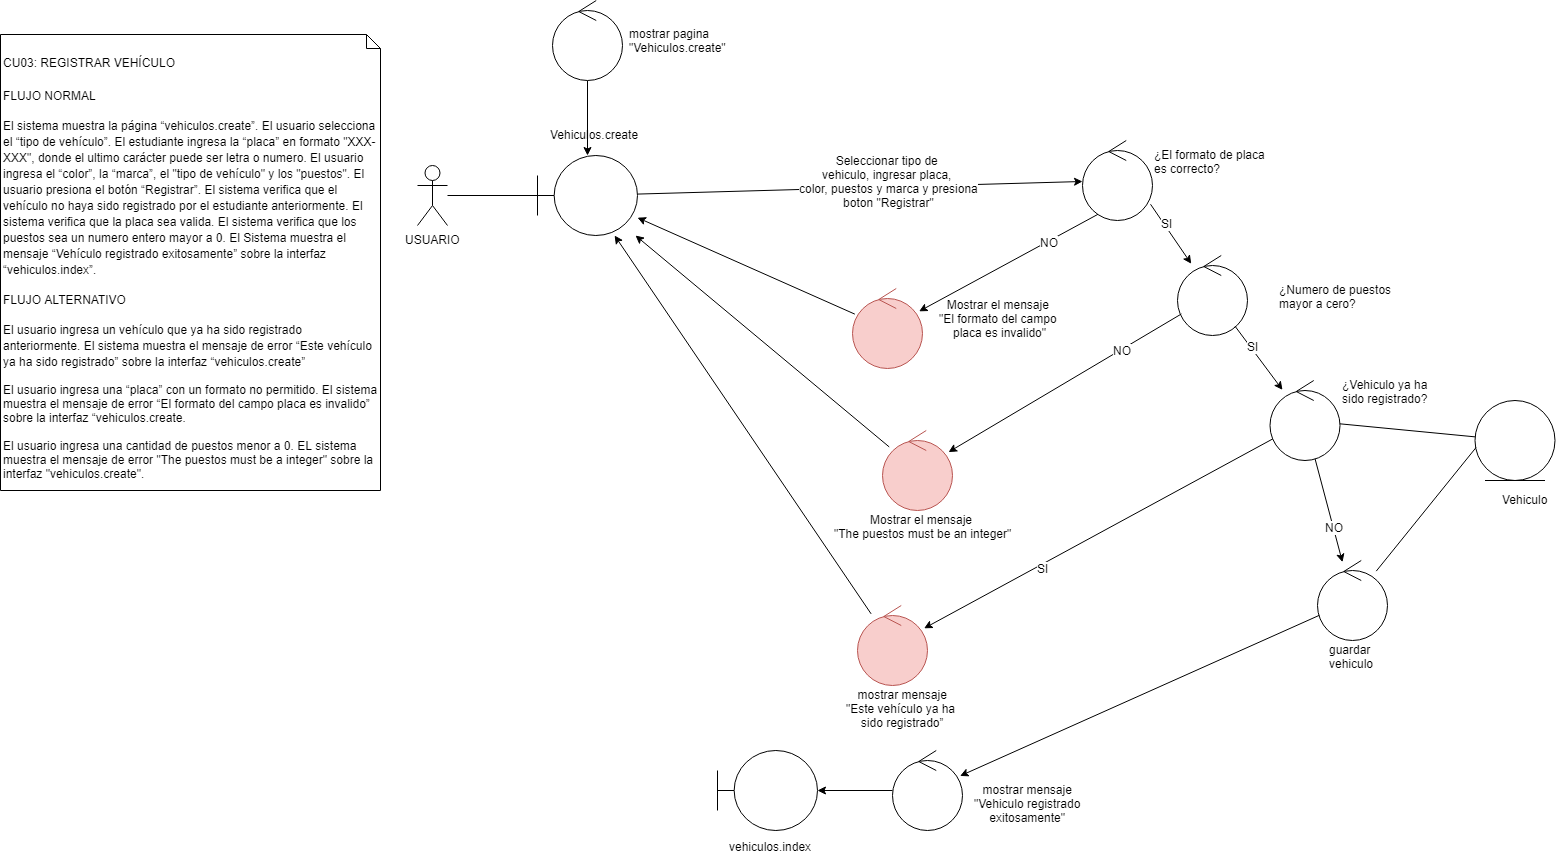

The diagram above was exported from draw.io. Its source (the exported page's mxGraphModel, read from the mxfile embedded in the PNG):
<mxGraphModel dx="1661" dy="649" grid="1" gridSize="10" guides="1" tooltips="1" connect="1" arrows="1" fold="1" page="1" pageScale="1" pageWidth="827" pageHeight="1169" math="0" shadow="0">
  <root>
    <mxCell id="MegPrFaTzYzd2Lyf9mSi-0" />
    <mxCell id="MegPrFaTzYzd2Lyf9mSi-1" parent="MegPrFaTzYzd2Lyf9mSi-0" />
    <mxCell id="7HN1_kx0khS2BkLwovst-0" value="&lt;h2&gt;&lt;a name=&quot;_Toc10747385&quot;&gt;&lt;span lang=&quot;es&quot; style=&quot;font-weight: normal&quot;&gt;&lt;font style=&quot;font-size: 12px&quot;&gt;CU03: REGISTRAR VEHÍCULO&lt;/font&gt;&lt;/span&gt;&lt;/a&gt;&lt;/h2&gt;&lt;h3 dir=&quot;ltr&quot;&gt;&lt;span style=&quot;font-weight: normal&quot;&gt;&lt;font style=&quot;font-size: 12px&quot;&gt;FLUJO NORMAL&lt;/font&gt;&lt;/span&gt;&lt;/h3&gt;&lt;h3&gt;&lt;span id=&quot;docs-internal-guid-f5df6b03-7fff-7def-9696-e19e13780926&quot; style=&quot;font-weight: normal&quot;&gt;&lt;p dir=&quot;ltr&quot;&gt;&lt;font style=&quot;font-size: 12px&quot;&gt;El sistema muestra la página “vehiculos.create”. El usuario selecciona el “tipo de vehículo”. El estudiante ingresa la “placa” en formato &quot;XXX-XXX&quot;, donde el ultimo carácter puede ser letra o numero. El usuario ingresa el “color”, la “marca”, el &quot;tipo de vehículo&quot; y los &quot;puestos&quot;. El usuario presiona el botón “Registrar”. El sistema verifica que el vehículo no haya sido registrado por el estudiante anteriormente. El sistema verifica que la placa sea valida. El sistema verifica que los puestos sea un numero entero mayor a 0. El Sistema muestra el mensaje “Vehículo registrado exitosamente” sobre la interfaz “vehiculos.index”.&lt;/font&gt;&lt;/p&gt;&lt;/span&gt;&lt;/h3&gt;&lt;h3 dir=&quot;ltr&quot;&gt;&lt;span style=&quot;font-weight: normal&quot;&gt;&lt;font style=&quot;font-size: 12px&quot;&gt;FLUJO ALTERNATIVO&lt;/font&gt;&lt;/span&gt;&lt;/h3&gt;&lt;h3 dir=&quot;ltr&quot;&gt;&lt;span style=&quot;font-weight: normal ; font-size: 12px&quot;&gt;El usuario ingresa un vehículo que ya ha sido registrado anteriormente. &lt;/span&gt;&lt;span style=&quot;font-weight: normal ; font-size: 12px&quot;&gt;El sistema muestra el mensaje de error “Este vehículo ya ha sido registrado” sobre la interfaz “vehiculos.create”&lt;/span&gt;&lt;/h3&gt;&lt;div&gt;El usuario ingresa una “placa” con un formato no permitido.&amp;nbsp;El sistema muestra el mensaje de error “El formato del campo placa es invalido” sobre la interfaz “vehiculos.create.&lt;span&gt;&lt;br&gt;&lt;/span&gt;&lt;/div&gt;&lt;div&gt;&lt;br&gt;&lt;/div&gt;&lt;div&gt;El usuario ingresa una cantidad de puestos menor a 0. EL sistema muestra el mensaje de error &quot;The puestos must be a integer&quot; sobre la interfaz &quot;vehiculos.create&quot;.&amp;nbsp;&lt;/div&gt;&lt;div&gt;&lt;span style=&quot;font-weight: normal&quot;&gt;&lt;br&gt;&lt;/span&gt;&lt;/div&gt;" style="shape=note;whiteSpace=wrap;html=1;size=14;verticalAlign=top;align=left;spacingTop=-6;fontSize=12;" parent="MegPrFaTzYzd2Lyf9mSi-1" vertex="1">
      <mxGeometry x="33" y="34" width="380" height="456" as="geometry" />
    </mxCell>
    <mxCell id="Fsq6yd2FRKMSR2-KqQDZ-0" style="edgeStyle=none;rounded=0;orthogonalLoop=1;jettySize=auto;html=1;endArrow=none;endFill=0;fontSize=12;" parent="MegPrFaTzYzd2Lyf9mSi-1" source="7HN1_kx0khS2BkLwovst-1" target="ILrWXGIxJnbpJ3hgnyLA-0" edge="1">
      <mxGeometry relative="1" as="geometry" />
    </mxCell>
    <mxCell id="7HN1_kx0khS2BkLwovst-1" value="USUARIO" style="shape=umlActor;verticalLabelPosition=bottom;labelBackgroundColor=#ffffff;verticalAlign=top;html=1;fontSize=12;" parent="MegPrFaTzYzd2Lyf9mSi-1" vertex="1">
      <mxGeometry x="450" y="165" width="30" height="60" as="geometry" />
    </mxCell>
    <mxCell id="Fsq6yd2FRKMSR2-KqQDZ-5" style="edgeStyle=none;rounded=0;orthogonalLoop=1;jettySize=auto;html=1;endArrow=classic;endFill=1;fontSize=12;" parent="MegPrFaTzYzd2Lyf9mSi-1" source="ILrWXGIxJnbpJ3hgnyLA-0" target="STsxCWmPMKplYw0LmsUX-1" edge="1">
      <mxGeometry relative="1" as="geometry">
        <mxPoint x="951.5850661170296" y="76.40120932818127" as="targetPoint" />
      </mxGeometry>
    </mxCell>
    <mxCell id="Fsq6yd2FRKMSR2-KqQDZ-6" value="Seleccionar tipo de &lt;br&gt;vehiculo, ingresar placa, &lt;br&gt;color, puestos y marca y presiona&lt;br&gt;boton &quot;Registrar&quot;" style="text;html=1;resizable=0;points=[];align=center;verticalAlign=middle;labelBackgroundColor=#ffffff;fontSize=12;" parent="Fsq6yd2FRKMSR2-KqQDZ-5" vertex="1" connectable="0">
      <mxGeometry x="-0.6" y="-2" relative="1" as="geometry">
        <mxPoint x="162" y="-13" as="offset" />
      </mxGeometry>
    </mxCell>
    <mxCell id="ILrWXGIxJnbpJ3hgnyLA-0" value="" style="shape=umlBoundary;whiteSpace=wrap;html=1;fontSize=12;" parent="MegPrFaTzYzd2Lyf9mSi-1" vertex="1">
      <mxGeometry x="570" y="155" width="100" height="80" as="geometry" />
    </mxCell>
    <mxCell id="ILrWXGIxJnbpJ3hgnyLA-1" value="Vehiculos.create" style="text;html=1;resizable=0;points=[];autosize=1;align=left;verticalAlign=top;spacingTop=-4;fontSize=12;" parent="MegPrFaTzYzd2Lyf9mSi-1" vertex="1">
      <mxGeometry x="581" y="125" width="110" height="20" as="geometry" />
    </mxCell>
    <mxCell id="Fsq6yd2FRKMSR2-KqQDZ-2" style="edgeStyle=none;rounded=0;orthogonalLoop=1;jettySize=auto;html=1;endArrow=classic;endFill=1;fontSize=12;" parent="MegPrFaTzYzd2Lyf9mSi-1" source="Fsq6yd2FRKMSR2-KqQDZ-1" target="ILrWXGIxJnbpJ3hgnyLA-0" edge="1">
      <mxGeometry relative="1" as="geometry" />
    </mxCell>
    <mxCell id="Fsq6yd2FRKMSR2-KqQDZ-1" value="" style="ellipse;shape=umlControl;whiteSpace=wrap;html=1;fontSize=12;" parent="MegPrFaTzYzd2Lyf9mSi-1" vertex="1">
      <mxGeometry x="585" width="70" height="80" as="geometry" />
    </mxCell>
    <mxCell id="Fsq6yd2FRKMSR2-KqQDZ-3" value="mostrar pagina&lt;br&gt;&quot;Vehiculos.create&quot;" style="text;html=1;resizable=0;points=[];autosize=1;align=left;verticalAlign=top;spacingTop=-4;fontSize=12;" parent="MegPrFaTzYzd2Lyf9mSi-1" vertex="1">
      <mxGeometry x="660" y="24" width="120" height="30" as="geometry" />
    </mxCell>
    <mxCell id="175hL28Ba752wxv6aChW-12" style="edgeStyle=none;rounded=0;orthogonalLoop=1;jettySize=auto;html=1;endArrow=none;endFill=0;strokeWidth=1;fontSize=12;" parent="MegPrFaTzYzd2Lyf9mSi-1" source="175hL28Ba752wxv6aChW-0" target="175hL28Ba752wxv6aChW-5" edge="1">
      <mxGeometry relative="1" as="geometry" />
    </mxCell>
    <mxCell id="175hL28Ba752wxv6aChW-0" value="" style="ellipse;shape=umlEntity;whiteSpace=wrap;html=1;fontSize=12;" parent="MegPrFaTzYzd2Lyf9mSi-1" vertex="1">
      <mxGeometry x="1507.5" y="400" width="80" height="80" as="geometry" />
    </mxCell>
    <mxCell id="175hL28Ba752wxv6aChW-1" value="Vehiculo" style="text;html=1;resizable=0;points=[];autosize=1;align=center;verticalAlign=top;spacingTop=-4;fontSize=12;" parent="MegPrFaTzYzd2Lyf9mSi-1" vertex="1">
      <mxGeometry x="1527.5" y="490" width="60" height="20" as="geometry" />
    </mxCell>
    <mxCell id="175hL28Ba752wxv6aChW-14" style="edgeStyle=none;rounded=0;orthogonalLoop=1;jettySize=auto;html=1;endArrow=classic;endFill=1;strokeWidth=1;fontSize=12;" parent="MegPrFaTzYzd2Lyf9mSi-1" target="175hL28Ba752wxv6aChW-13" edge="1">
      <mxGeometry relative="1" as="geometry">
        <mxPoint x="1306" y="438" as="sourcePoint" />
      </mxGeometry>
    </mxCell>
    <mxCell id="175hL28Ba752wxv6aChW-15" value="SI" style="text;html=1;resizable=0;points=[];align=center;verticalAlign=middle;labelBackgroundColor=#ffffff;fontSize=12;" parent="175hL28Ba752wxv6aChW-14" vertex="1" connectable="0">
      <mxGeometry x="0.3338" y="3" relative="1" as="geometry">
        <mxPoint as="offset" />
      </mxGeometry>
    </mxCell>
    <mxCell id="175hL28Ba752wxv6aChW-17" style="edgeStyle=none;rounded=0;orthogonalLoop=1;jettySize=auto;html=1;endArrow=classic;endFill=1;strokeWidth=1;fontSize=12;" parent="MegPrFaTzYzd2Lyf9mSi-1" source="175hL28Ba752wxv6aChW-5" target="ix1h35A3sJWLmjO-J62X-1" edge="1">
      <mxGeometry relative="1" as="geometry">
        <mxPoint x="1367.5" y="320" as="targetPoint" />
      </mxGeometry>
    </mxCell>
    <mxCell id="ix1h35A3sJWLmjO-J62X-0" value="NO" style="text;html=1;resizable=0;points=[];align=center;verticalAlign=middle;labelBackgroundColor=#ffffff;fontSize=12;" parent="175hL28Ba752wxv6aChW-17" vertex="1" connectable="0">
      <mxGeometry x="0.3382" y="1" relative="1" as="geometry">
        <mxPoint y="-1" as="offset" />
      </mxGeometry>
    </mxCell>
    <mxCell id="175hL28Ba752wxv6aChW-5" value="" style="ellipse;shape=umlControl;whiteSpace=wrap;html=1;fontSize=12;" parent="MegPrFaTzYzd2Lyf9mSi-1" vertex="1">
      <mxGeometry x="1302.5" y="380" width="70" height="80" as="geometry" />
    </mxCell>
    <mxCell id="175hL28Ba752wxv6aChW-11" value="¿Vehiculo ya ha&lt;br&gt;sido registrado?&lt;br&gt;" style="text;html=1;resizable=0;points=[];autosize=1;align=left;verticalAlign=top;spacingTop=-4;fontSize=12;" parent="MegPrFaTzYzd2Lyf9mSi-1" vertex="1">
      <mxGeometry x="1372.5" y="375" width="100" height="30" as="geometry" />
    </mxCell>
    <mxCell id="175hL28Ba752wxv6aChW-13" value="" style="ellipse;shape=umlControl;whiteSpace=wrap;html=1;fontSize=12;fillColor=#f8cecc;strokeColor=#b85450;" parent="MegPrFaTzYzd2Lyf9mSi-1" vertex="1">
      <mxGeometry x="890" y="605" width="70" height="80" as="geometry" />
    </mxCell>
    <mxCell id="175hL28Ba752wxv6aChW-16" value="mostrar mensaje&lt;br&gt;&quot;&lt;span&gt;&lt;span lang=&quot;es&quot;&gt;Este vehículo ya ha &lt;br&gt;sido registrado”&lt;/span&gt;&lt;/span&gt;&lt;br&gt;" style="text;html=1;resizable=0;points=[];autosize=1;align=center;verticalAlign=top;spacingTop=-4;fontSize=12;fontStyle=0" parent="MegPrFaTzYzd2Lyf9mSi-1" vertex="1">
      <mxGeometry x="870" y="685" width="130" height="40" as="geometry" />
    </mxCell>
    <mxCell id="ix1h35A3sJWLmjO-J62X-3" style="edgeStyle=none;rounded=0;orthogonalLoop=1;jettySize=auto;html=1;endArrow=none;endFill=0;strokeWidth=1;fontSize=12;entryX=0.013;entryY=0.588;entryDx=0;entryDy=0;entryPerimeter=0;" parent="MegPrFaTzYzd2Lyf9mSi-1" source="ix1h35A3sJWLmjO-J62X-1" target="175hL28Ba752wxv6aChW-0" edge="1">
      <mxGeometry relative="1" as="geometry" />
    </mxCell>
    <mxCell id="ix1h35A3sJWLmjO-J62X-5" style="edgeStyle=none;rounded=0;orthogonalLoop=1;jettySize=auto;html=1;endArrow=classic;endFill=1;strokeWidth=1;fontSize=12;" parent="MegPrFaTzYzd2Lyf9mSi-1" source="ix1h35A3sJWLmjO-J62X-1" target="ix1h35A3sJWLmjO-J62X-4" edge="1">
      <mxGeometry relative="1" as="geometry">
        <mxPoint x="1201.820380409264" y="467.65631659509836" as="targetPoint" />
      </mxGeometry>
    </mxCell>
    <mxCell id="ix1h35A3sJWLmjO-J62X-1" value="" style="ellipse;shape=umlControl;whiteSpace=wrap;html=1;fontSize=12;" parent="MegPrFaTzYzd2Lyf9mSi-1" vertex="1">
      <mxGeometry x="1350" y="560" width="70" height="80" as="geometry" />
    </mxCell>
    <mxCell id="ix1h35A3sJWLmjO-J62X-2" value="guardar&amp;nbsp;&lt;br&gt;vehiculo&lt;br&gt;" style="text;html=1;resizable=0;points=[];autosize=1;align=left;verticalAlign=top;spacingTop=-4;fontSize=12;" parent="MegPrFaTzYzd2Lyf9mSi-1" vertex="1">
      <mxGeometry x="1360" y="640" width="60" height="30" as="geometry" />
    </mxCell>
    <mxCell id="ix1h35A3sJWLmjO-J62X-7" style="edgeStyle=orthogonalEdgeStyle;rounded=0;orthogonalLoop=1;jettySize=auto;html=1;endArrow=classic;endFill=1;strokeWidth=1;fontSize=12;" parent="MegPrFaTzYzd2Lyf9mSi-1" source="ix1h35A3sJWLmjO-J62X-4" target="4Bm8K5dFeGwxtI-z5g3t-1" edge="1">
      <mxGeometry relative="1" as="geometry">
        <mxPoint x="720" y="790" as="targetPoint" />
      </mxGeometry>
    </mxCell>
    <mxCell id="ix1h35A3sJWLmjO-J62X-4" value="" style="ellipse;shape=umlControl;whiteSpace=wrap;html=1;fontSize=12;" parent="MegPrFaTzYzd2Lyf9mSi-1" vertex="1">
      <mxGeometry x="925" y="750" width="70" height="80" as="geometry" />
    </mxCell>
    <mxCell id="ix1h35A3sJWLmjO-J62X-6" value="mostrar mensaje&lt;br&gt;&quot;Vehiculo registrado&lt;br&gt;exitosamente&quot;&lt;br&gt;" style="text;html=1;resizable=0;points=[];autosize=1;align=center;verticalAlign=top;spacingTop=-4;fontSize=12;" parent="MegPrFaTzYzd2Lyf9mSi-1" vertex="1">
      <mxGeometry x="1000" y="780" width="120" height="40" as="geometry" />
    </mxCell>
    <mxCell id="STsxCWmPMKplYw0LmsUX-1" value="" style="ellipse;shape=umlControl;whiteSpace=wrap;html=1;fontSize=12;" parent="MegPrFaTzYzd2Lyf9mSi-1" vertex="1">
      <mxGeometry x="1115" y="140" width="70" height="80" as="geometry" />
    </mxCell>
    <mxCell id="STsxCWmPMKplYw0LmsUX-2" value="¿El formato de placa &lt;br&gt;es correcto?" style="text;html=1;resizable=0;points=[];autosize=1;align=left;verticalAlign=top;spacingTop=-4;" parent="MegPrFaTzYzd2Lyf9mSi-1" vertex="1">
      <mxGeometry x="1185" y="145" width="130" height="30" as="geometry" />
    </mxCell>
    <mxCell id="STsxCWmPMKplYw0LmsUX-3" style="edgeStyle=none;rounded=0;orthogonalLoop=1;jettySize=auto;html=1;endArrow=classic;endFill=1;strokeWidth=1;fontSize=12;exitX=0.972;exitY=0.797;exitDx=0;exitDy=0;exitPerimeter=0;" parent="MegPrFaTzYzd2Lyf9mSi-1" source="STsxCWmPMKplYw0LmsUX-1" target="LMlWyYWWtbyebgyXmYEU-0" edge="1">
      <mxGeometry relative="1" as="geometry">
        <mxPoint x="1167.988926599328" y="156.5933559595967" as="sourcePoint" />
        <mxPoint x="1250" y="280" as="targetPoint" />
      </mxGeometry>
    </mxCell>
    <mxCell id="STsxCWmPMKplYw0LmsUX-4" value="SI" style="text;html=1;resizable=0;points=[];align=center;verticalAlign=middle;labelBackgroundColor=#ffffff;fontSize=12;" parent="STsxCWmPMKplYw0LmsUX-3" vertex="1" connectable="0">
      <mxGeometry x="-0.5182" y="-1" relative="1" as="geometry">
        <mxPoint x="7" y="4.5" as="offset" />
      </mxGeometry>
    </mxCell>
    <mxCell id="STsxCWmPMKplYw0LmsUX-5" value="" style="ellipse;shape=umlControl;whiteSpace=wrap;html=1;fontSize=12;fillColor=#f8cecc;strokeColor=#b85450;" parent="MegPrFaTzYzd2Lyf9mSi-1" vertex="1">
      <mxGeometry x="885" y="288" width="70" height="80" as="geometry" />
    </mxCell>
    <mxCell id="STsxCWmPMKplYw0LmsUX-6" value="&lt;div style=&quot;text-align: center&quot;&gt;&lt;span&gt;Mostrar el mensaje&amp;nbsp;&lt;/span&gt;&lt;/div&gt;&lt;div style=&quot;text-align: center&quot;&gt;&lt;span&gt;&quot;&lt;/span&gt;&lt;span&gt;&lt;span class=&quot;invalid-feedback&quot;&gt;El formato del campo &lt;br&gt;&lt;/span&gt;&lt;/span&gt;&lt;/div&gt;&lt;div style=&quot;text-align: center&quot;&gt;&lt;span&gt;&lt;span class=&quot;invalid-feedback&quot;&gt;placa es invalido&lt;/span&gt;&quot;&lt;/span&gt;&lt;/div&gt;" style="text;html=1;resizable=0;points=[];autosize=1;align=left;verticalAlign=top;spacingTop=-4;fontStyle=0" parent="MegPrFaTzYzd2Lyf9mSi-1" vertex="1">
      <mxGeometry x="970" y="295" width="140" height="40" as="geometry" />
    </mxCell>
    <mxCell id="nQihf7zZYFtiTrKxlUrh-2" style="edgeStyle=none;rounded=0;orthogonalLoop=1;jettySize=auto;html=1;endArrow=classic;endFill=1;strokeWidth=1;fontSize=12;exitX=0.222;exitY=0.922;exitDx=0;exitDy=0;exitPerimeter=0;" parent="MegPrFaTzYzd2Lyf9mSi-1" source="STsxCWmPMKplYw0LmsUX-1" target="STsxCWmPMKplYw0LmsUX-5" edge="1">
      <mxGeometry relative="1" as="geometry">
        <mxPoint x="1125.1279156994801" y="156.4281482022593" as="sourcePoint" />
        <mxPoint x="1039.9137872696247" y="233.63177869112633" as="targetPoint" />
      </mxGeometry>
    </mxCell>
    <mxCell id="nQihf7zZYFtiTrKxlUrh-3" value="NO" style="text;html=1;resizable=0;points=[];align=center;verticalAlign=middle;labelBackgroundColor=#ffffff;fontSize=12;" parent="nQihf7zZYFtiTrKxlUrh-2" vertex="1" connectable="0">
      <mxGeometry x="-0.5692" y="2" relative="1" as="geometry">
        <mxPoint x="-11" y="4.5" as="offset" />
      </mxGeometry>
    </mxCell>
    <mxCell id="oLuUXR7sKe89DUbxaJWI-3" style="edgeStyle=none;rounded=0;orthogonalLoop=1;jettySize=auto;html=1;endArrow=classic;endFill=1;strokeWidth=1;fontSize=12;" parent="MegPrFaTzYzd2Lyf9mSi-1" source="STsxCWmPMKplYw0LmsUX-5" target="ILrWXGIxJnbpJ3hgnyLA-0" edge="1">
      <mxGeometry relative="1" as="geometry">
        <mxPoint x="835.0028690329691" y="330.9878468638972" as="sourcePoint" />
        <mxPoint x="665" y="327.88235294117646" as="targetPoint" />
      </mxGeometry>
    </mxCell>
    <mxCell id="oLuUXR7sKe89DUbxaJWI-4" style="edgeStyle=none;rounded=0;orthogonalLoop=1;jettySize=auto;html=1;endArrow=classic;endFill=1;strokeWidth=1;fontSize=12;" parent="MegPrFaTzYzd2Lyf9mSi-1" source="175hL28Ba752wxv6aChW-13" target="ILrWXGIxJnbpJ3hgnyLA-0" edge="1">
      <mxGeometry relative="1" as="geometry">
        <mxPoint x="867.337114750705" y="424.6283304903103" as="sourcePoint" />
        <mxPoint x="650" y="328.16666666666663" as="targetPoint" />
      </mxGeometry>
    </mxCell>
    <mxCell id="LMlWyYWWtbyebgyXmYEU-0" value="" style="ellipse;shape=umlControl;whiteSpace=wrap;html=1;fontSize=12;" parent="MegPrFaTzYzd2Lyf9mSi-1" vertex="1">
      <mxGeometry x="1210" y="255" width="70" height="80" as="geometry" />
    </mxCell>
    <mxCell id="LMlWyYWWtbyebgyXmYEU-4" value="&lt;div&gt;¿Numero de puestos&lt;/div&gt;&lt;div&gt; mayor a cero?&lt;/div&gt;" style="text;html=1;resizable=0;points=[];autosize=1;align=left;verticalAlign=top;spacingTop=-4;" parent="MegPrFaTzYzd2Lyf9mSi-1" vertex="1">
      <mxGeometry x="1310" y="280" width="130" height="30" as="geometry" />
    </mxCell>
    <mxCell id="LMlWyYWWtbyebgyXmYEU-5" style="edgeStyle=none;rounded=0;orthogonalLoop=1;jettySize=auto;html=1;endArrow=classic;endFill=1;strokeWidth=1;fontSize=12;" parent="MegPrFaTzYzd2Lyf9mSi-1" source="LMlWyYWWtbyebgyXmYEU-0" target="175hL28Ba752wxv6aChW-5" edge="1">
      <mxGeometry relative="1" as="geometry">
        <mxPoint x="1174.54" y="313.76" as="sourcePoint" />
        <mxPoint x="1244.801269738838" y="381.1356050594993" as="targetPoint" />
      </mxGeometry>
    </mxCell>
    <mxCell id="LMlWyYWWtbyebgyXmYEU-6" value="SI" style="text;html=1;resizable=0;points=[];align=center;verticalAlign=middle;labelBackgroundColor=#ffffff;fontSize=12;" parent="LMlWyYWWtbyebgyXmYEU-5" vertex="1" connectable="0">
      <mxGeometry x="-0.5182" y="-1" relative="1" as="geometry">
        <mxPoint x="7" y="4.5" as="offset" />
      </mxGeometry>
    </mxCell>
    <mxCell id="LMlWyYWWtbyebgyXmYEU-7" value="" style="ellipse;shape=umlControl;whiteSpace=wrap;html=1;fontSize=12;fillColor=#f8cecc;strokeColor=#b85450;" parent="MegPrFaTzYzd2Lyf9mSi-1" vertex="1">
      <mxGeometry x="915" y="430" width="70" height="80" as="geometry" />
    </mxCell>
    <mxCell id="LMlWyYWWtbyebgyXmYEU-10" style="edgeStyle=none;rounded=0;orthogonalLoop=1;jettySize=auto;html=1;endArrow=classic;endFill=1;strokeWidth=1;fontSize=12;" parent="MegPrFaTzYzd2Lyf9mSi-1" source="LMlWyYWWtbyebgyXmYEU-0" target="LMlWyYWWtbyebgyXmYEU-7" edge="1">
      <mxGeometry relative="1" as="geometry">
        <mxPoint x="1210.04" y="363.26" as="sourcePoint" />
        <mxPoint x="1035.9720038196854" y="459.99849543685775" as="targetPoint" />
      </mxGeometry>
    </mxCell>
    <mxCell id="LMlWyYWWtbyebgyXmYEU-11" value="NO" style="text;html=1;resizable=0;points=[];align=center;verticalAlign=middle;labelBackgroundColor=#ffffff;fontSize=12;" parent="LMlWyYWWtbyebgyXmYEU-10" vertex="1" connectable="0">
      <mxGeometry x="-0.5692" y="2" relative="1" as="geometry">
        <mxPoint x="-11" y="4.5" as="offset" />
      </mxGeometry>
    </mxCell>
    <mxCell id="LMlWyYWWtbyebgyXmYEU-12" style="edgeStyle=none;rounded=0;orthogonalLoop=1;jettySize=auto;html=1;endArrow=classic;endFill=1;strokeWidth=1;fontSize=12;" parent="MegPrFaTzYzd2Lyf9mSi-1" source="LMlWyYWWtbyebgyXmYEU-7" target="ILrWXGIxJnbpJ3hgnyLA-0" edge="1">
      <mxGeometry relative="1" as="geometry">
        <mxPoint x="884.837114750705" y="390.1283304903103" as="sourcePoint" />
        <mxPoint x="667.5" y="293.66666666666663" as="targetPoint" />
      </mxGeometry>
    </mxCell>
    <mxCell id="LMlWyYWWtbyebgyXmYEU-13" value="&lt;div style=&quot;text-align: center&quot;&gt;&lt;span&gt;Mostrar el mensaje&amp;nbsp;&lt;/span&gt;&lt;/div&gt;&lt;div style=&quot;text-align: center&quot;&gt;&lt;span&gt;&quot;The puestos must be an integer&lt;/span&gt;&lt;span&gt;&quot;&lt;/span&gt;&lt;/div&gt;" style="text;html=1;resizable=0;points=[];autosize=1;align=left;verticalAlign=top;spacingTop=-4;fontStyle=0" parent="MegPrFaTzYzd2Lyf9mSi-1" vertex="1">
      <mxGeometry x="865" y="510" width="190" height="30" as="geometry" />
    </mxCell>
    <mxCell id="4Bm8K5dFeGwxtI-z5g3t-1" value="" style="shape=umlBoundary;whiteSpace=wrap;html=1;fontSize=12;" parent="MegPrFaTzYzd2Lyf9mSi-1" vertex="1">
      <mxGeometry x="750" y="750" width="100" height="80" as="geometry" />
    </mxCell>
    <mxCell id="4Bm8K5dFeGwxtI-z5g3t-2" value="vehiculos.index" style="text;html=1;resizable=0;points=[];autosize=1;align=left;verticalAlign=top;spacingTop=-4;" parent="MegPrFaTzYzd2Lyf9mSi-1" vertex="1">
      <mxGeometry x="760" y="837" width="100" height="20" as="geometry" />
    </mxCell>
  </root>
</mxGraphModel>